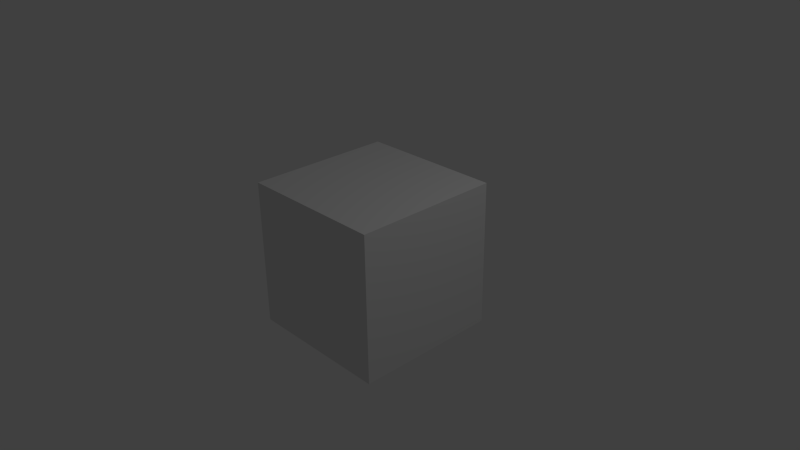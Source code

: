 # Source: BoxTestFromImac2015.blend  (saved by Blender 2.76.0; exported with 4.5.12 LTS)
import bpy
from mathutils import Matrix  # noqa: F401  (used for matrix-valued properties, if any)

bpy.ops.wm.read_factory_settings(use_empty=True)
scene = bpy.context.scene
scene.name = 'Scene'

# ---- collections
col_collection_1 = bpy.data.collections.new('Collection 1'); scene.collection.children.link(col_collection_1)

# ---- materials (node trees are filled in below, after node groups)
mat_material = bpy.data.materials.new('Material')
mat_material.alpha_threshold = 0.0
mat_material.use_transparent_shadow = False
mat_material.roughness = 0.5
mat_material.line_color = (0.0, 0.0, 0.0, 1.0)

# ---- material node trees

# ---- world
world_world = bpy.data.worlds.new('World'); scene.world = world_world
world_world.color = (0.05088, 0.05088, 0.05088)
world_world.use_sun_shadow = False
world_world.sun_shadow_jitter_overblur = 0.0
world_world.cycles.sampling_method = 'MANUAL'
world_world.cycles.sample_map_resolution = 256

# ---- cameras
cam_camera = bpy.data.cameras.new('Camera')
cam_camera.clip_end = 100.0
cam_camera.lens = 35.0
cam_camera.sensor_width = 32.0
cam_camera.sensor_height = 18.0
cam_camera.ortho_scale = 7.314
cam_camera.dof.focus_distance = 0.0
cam_camera.dof.aperture_fstop = 128.0

# ---- lights
light_lamp = bpy.data.lights.new('Lamp', 'POINT')
light_lamp.transmission_factor = 0.0
light_lamp.cutoff_distance = 30.0
light_lamp.energy = 100.0
light_lamp.shadow_buffer_clip_start = 1.001
light_lamp.shadow_soft_size = 0.1
light_lamp.shadow_maximum_resolution = 0.006
light_lamp.use_absolute_resolution = True
light_lamp.cycles.use_multiple_importance_sampling = False

# ---- meshes
me_cube = bpy.data.meshes.new('Cube')
me_cube.from_pydata([(1.0, 1.0, -1.0), (1.0, -1.0, -1.0), (-1.0, -1.0, -1.0), (-1.0, 1.0, -1.0), (1.0, 1.0, 1.0), (1.0, -1.0, 1.0), (-1.0, -1.0, 1.0), (-1.0, 1.0, 1.0)], [], [(0, 1, 2, 3), (4, 7, 6, 5), (0, 4, 5, 1), (1, 5, 6, 2), (2, 6, 7, 3), (4, 0, 3, 7)])
me_cube.materials.append(mat_material)
me_cube.use_remesh_preserve_volume = False
me_cube.use_remesh_preserve_attributes = False
me_cube.use_mirror_vertex_groups = False
me_cube.update()

# ---- objects
ob_cube = bpy.data.objects.new('Cube', me_cube)
ob_lamp = bpy.data.objects.new('Lamp', light_lamp)
ob_camera = bpy.data.objects.new('Camera', cam_camera)

# ---- transforms, parenting, visibility, modifiers, constraints
ob_cube.location = (0.0, 0.0, 0.0)
ob_cube.lock_rotations_4d = False
ob_cube.empty_display_type = 'ARROWS'
ob_cube.lineart.crease_threshold = 0.0
ob_lamp.location = (4.076, 1.005, 5.904)
ob_lamp.rotation_euler = (0.6503, 0.05522, 1.866)
ob_lamp.lock_rotations_4d = False
ob_lamp.empty_display_type = 'ARROWS'
ob_lamp.color = (0.0, 0.0, 0.0, 0.0)
ob_lamp.lineart.crease_threshold = 0.0
ob_camera.location = (7.481, -6.508, 5.344)
ob_camera.rotation_euler = (1.109, 0.01082, 0.8149)
ob_camera.lock_rotations_4d = False
ob_camera.empty_display_type = 'ARROWS'
ob_camera.color = (0.0, 0.0, 0.0, 0.0)
ob_camera.display_type = 'WIRE'
ob_camera.lineart.crease_threshold = 0.0

# ---- collection membership
col_collection_1.objects.link(ob_cube)
col_collection_1.objects.link(ob_lamp)
col_collection_1.objects.link(ob_camera)

# ---- scene / render settings (as saved in the file)
scene.camera = ob_camera
scene.frame_start = 1; scene.frame_end = 250; scene.frame_set(1)
scene.render.engine = 'BLENDER_EEVEE_NEXT'
scene.render.resolution_percentage = 50
scene.render.dither_intensity = 0.0
scene.cycles.use_denoising = False
scene.cycles.samples = 10
scene.cycles.sampling_pattern = 'TABULATED_SOBOL'
scene.cycles.light_sampling_threshold = 0.0
scene.cycles.use_adaptive_sampling = False
scene.cycles.use_light_tree = False
scene.cycles.blur_glossy = 0.0
scene.cycles.pixel_filter_type = 'GAUSSIAN'
scene.cycles.sample_clamp_indirect = 0.0
scene.view_settings.view_transform = 'Standard'
bpy.context.view_layer.update()
